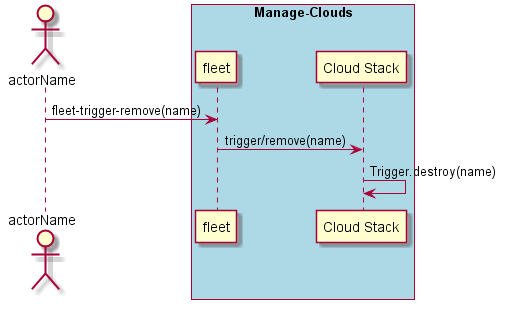

The diagram above was rendered by PlantUML. Its source (embedded in the PNG):
@startuml
Actor "actorName" as A

box "Manage-Clouds" #lightblue
    participant "fleet" as S
    A -> S : fleet-trigger-remove(name)
    participant "Cloud Stack" as CS
    S -> CS : trigger/remove(name)
    CS -> CS : Trigger.destroy(name)
end box


@enduml